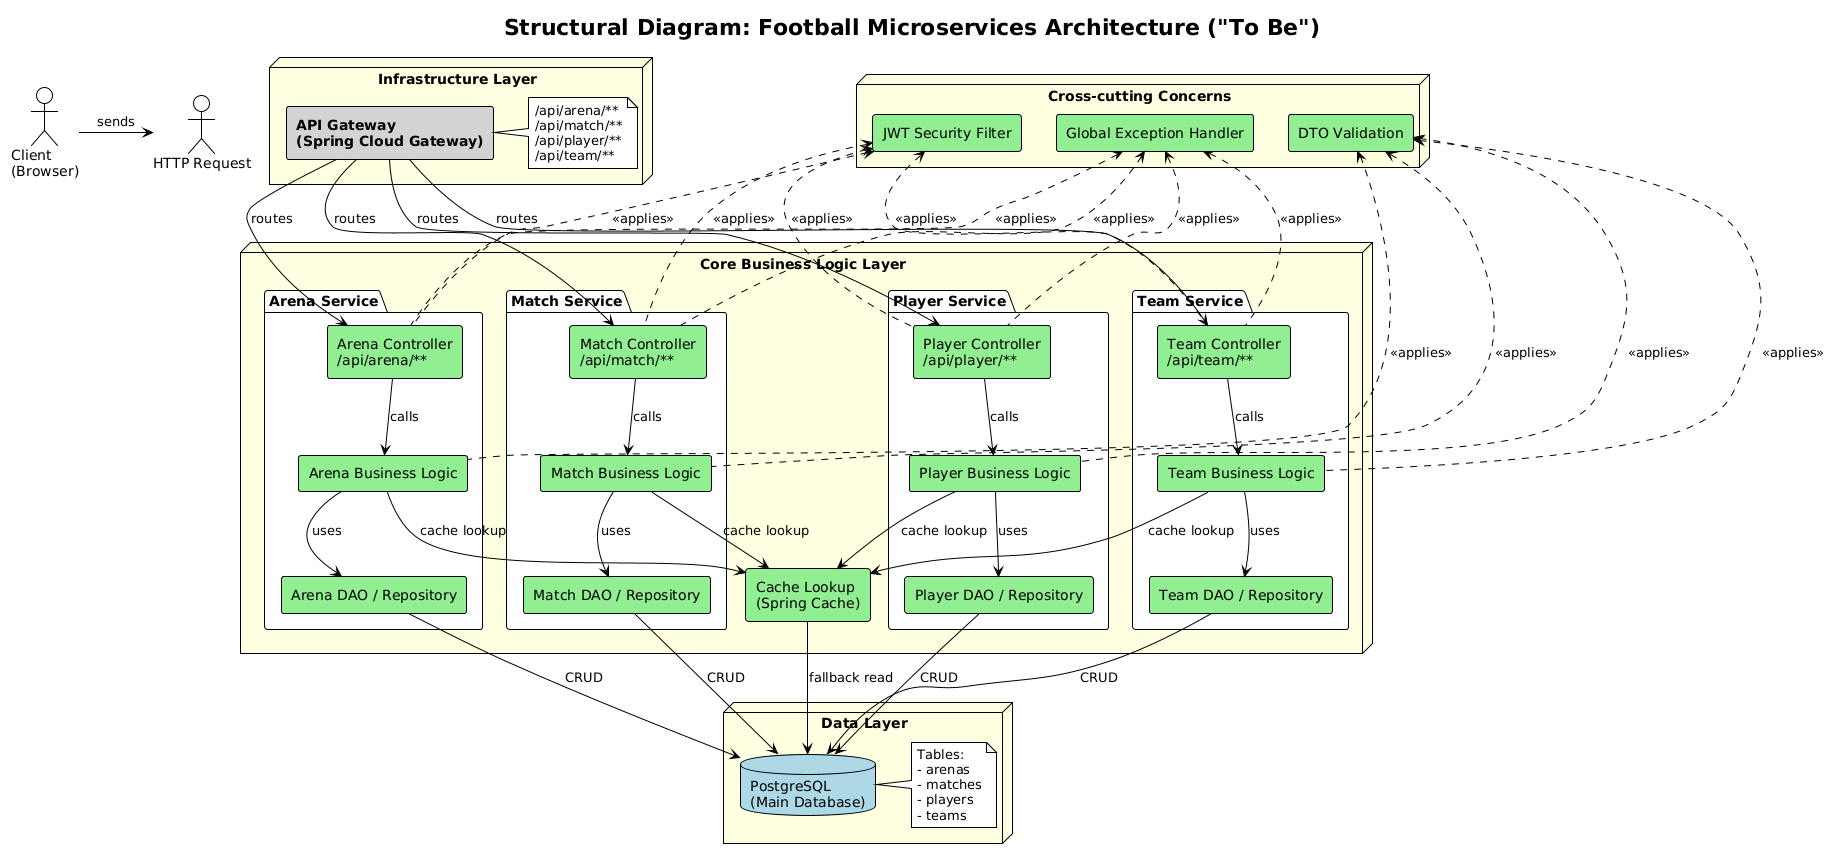

The diagram above was rendered by PlantUML. Its source (embedded in the PNG):
@startuml
!theme plain
skinparam componentStyle rectangle
skinparam backgroundColor white
skinparam component {
  BackgroundColor LightGray
  BorderColor Black
  FontStyle Bold
}
skinparam database {
  BackgroundColor LightBlue
  BorderColor Black
}
skinparam node {
  BackgroundColor LightYellow
  BorderColor Black
}
skinparam rectangle {
  BackgroundColor LightGreen
  BorderColor Black
}
skinparam arrow {
  Color Black
  FontColor Black
}

title Structural Diagram: Football Microservices Architecture ("To Be")

actor "Client\n(Browser)" as Client
Client -> "HTTP Request" : sends

node "Infrastructure Layer" as Infra {
  component "API Gateway\n(Spring Cloud Gateway)" as Gateway
  note right of Gateway
    /api/arena/**
    /api/match/**
    /api/player/**
    /api/team/**
  end note
}

node "Core Business Logic Layer" as Business {
  
  package "Arena Service" as ArenaService {
    rectangle "Arena Controller\n/api/arena/**" as ArenaController
    rectangle "Arena Business Logic" as ArenaLogic
    rectangle "Arena DAO / Repository" as ArenaDAO
  }
  
  package "Match Service" as MatchService {
    rectangle "Match Controller\n/api/match/**" as MatchController
    rectangle "Match Business Logic" as MatchLogic
    rectangle "Match DAO / Repository" as MatchDAO
  }
  
  package "Player Service" as PlayerService {
    rectangle "Player Controller\n/api/player/**" as PlayerController
    rectangle "Player Business Logic" as PlayerLogic
    rectangle "Player DAO / Repository" as PlayerDAO
  }
  
  package "Team Service" as TeamService {
    rectangle "Team Controller\n/api/team/**" as TeamController
    rectangle "Team Business Logic" as TeamLogic
    rectangle "Team DAO / Repository" as TeamDAO
  }
  
  rectangle "Cache Lookup\n(Spring Cache)" as Cache
}

node "Data Layer" as Data {
  database "PostgreSQL\n(Main Database)" as Postgres
  note right of Postgres
    Tables:
    - arenas
    - matches
    - players
    - teams
  end note
}

node "Cross-cutting Concerns" as Cross {
  rectangle "JWT Security Filter" as Security
  rectangle "Global Exception Handler" as ExHandler
  rectangle "DTO Validation" as Validation
}

' Connections
Gateway --> ArenaController : routes
Gateway --> MatchController : routes
Gateway --> PlayerController : routes
Gateway --> TeamController : routes

ArenaController --> ArenaLogic : calls
ArenaLogic --> ArenaDAO : uses
ArenaDAO --> Postgres : CRUD

MatchController --> MatchLogic : calls
MatchLogic --> MatchDAO : uses
MatchDAO --> Postgres : CRUD

PlayerController --> PlayerLogic : calls
PlayerLogic --> PlayerDAO : uses
PlayerDAO --> Postgres : CRUD

TeamController --> TeamLogic : calls
TeamLogic --> TeamDAO : uses
TeamDAO --> Postgres : CRUD

ArenaLogic --> Cache : cache lookup
MatchLogic --> Cache : cache lookup
PlayerLogic --> Cache : cache lookup
TeamLogic --> Cache : cache lookup
Cache --> Postgres : fallback read

' Cross-cutting applies to all services
Security <.. ArenaController : <<applies>>
Security <.. MatchController : <<applies>>
Security <.. PlayerController : <<applies>>
Security <.. TeamController : <<applies>>

ExHandler <.. ArenaController : <<applies>>
ExHandler <.. MatchController : <<applies>>
ExHandler <.. PlayerController : <<applies>>
ExHandler <.. TeamController : <<applies>>

Validation <.. ArenaLogic : <<applies>>
Validation <.. MatchLogic : <<applies>>
Validation <.. PlayerLogic : <<applies>>
Validation <.. TeamLogic : <<applies>>
@enduml